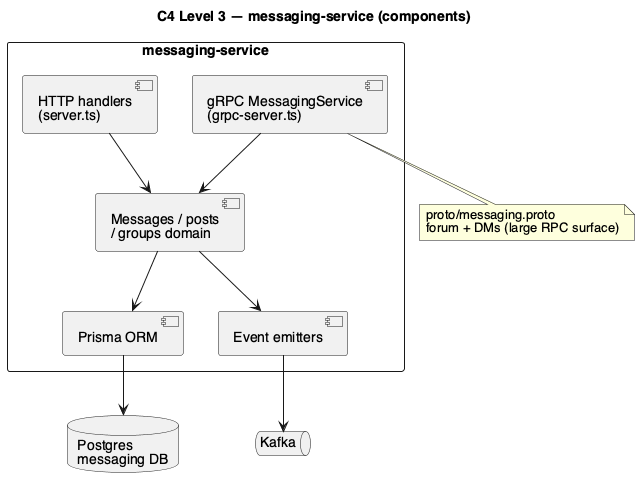

The diagram above was rendered by PlantUML. Its source (embedded in the PNG):
@startuml c4_component_messaging
title C4 Level 3 — messaging-service (components)
skinparam defaultFontName Helvetica

rectangle "messaging-service" {
  [HTTP handlers\n(server.ts)] as http
  [gRPC MessagingService\n(grpc-server.ts)] as grpc
  [Messages / posts\n/ groups domain] as dom
  [Prisma ORM] as prisma
  [Event emitters] as evt
}

database "Postgres\nmessaging DB" as pg
queue "Kafka" as k

http --> dom
grpc --> dom
dom --> prisma
dom --> evt
prisma --> pg
evt --> k

note bottom of grpc
  proto/messaging.proto
  forum + DMs (large RPC surface)
end note

@enduml